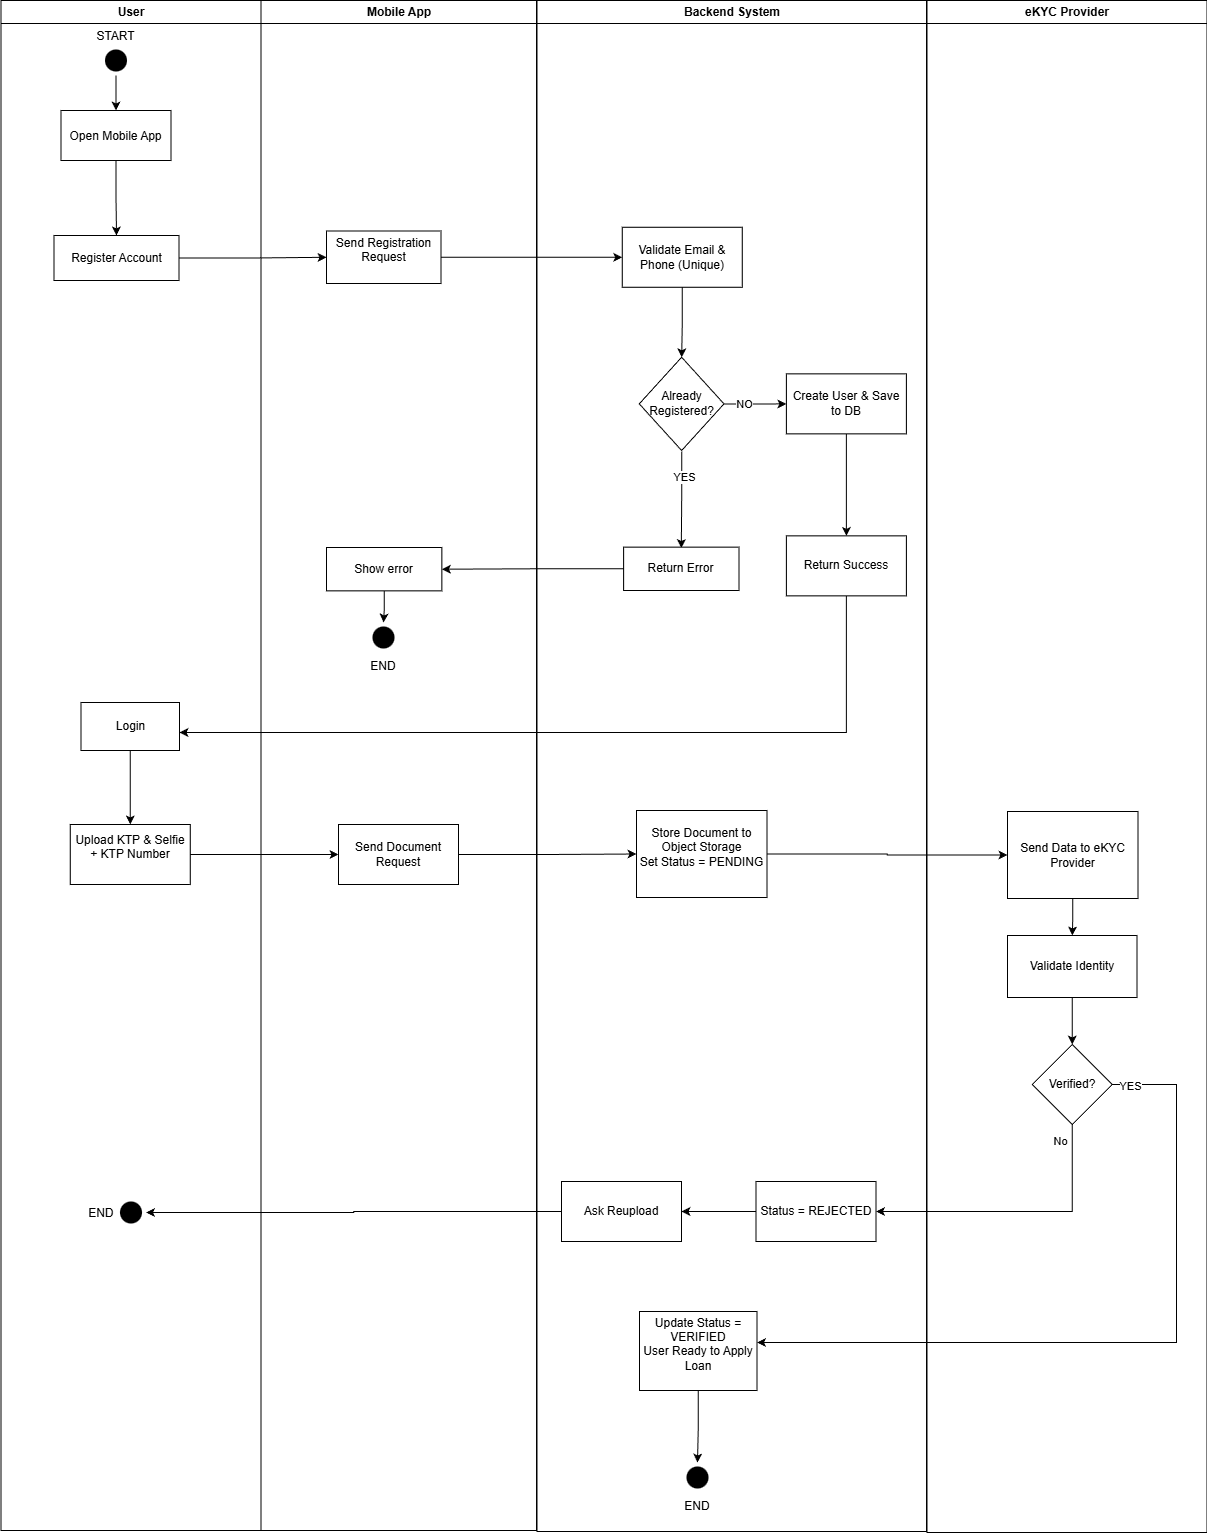

The diagram above was exported from draw.io. Its source (the exported page's mxGraphModel, read from the mxfile embedded in the PNG):
<mxGraphModel dx="1737" dy="937" grid="1" gridSize="10" guides="1" tooltips="1" connect="1" arrows="1" fold="1" page="1" pageScale="1" pageWidth="1169" pageHeight="826" background="none" math="0" shadow="0">
  <root>
    <mxCell id="0" />
    <mxCell id="1" parent="0" />
    <mxCell id="3" parent="1" style="swimlane;whiteSpace=wrap;startSize=23;" value="Mobile App" vertex="1">
      <mxGeometry height="1530" width="275.5" x="444.5" y="128" as="geometry" />
    </mxCell>
    <mxCell id="VnEEgtJdHmx8cF0DgctV-53" parent="3" style="whiteSpace=wrap;html=1;" value="&#10;Send Registration Request&#10;&#10;" vertex="1">
      <mxGeometry height="52.5" width="114.5" x="65.5" y="230.5" as="geometry" />
    </mxCell>
    <mxCell id="VnEEgtJdHmx8cF0DgctV-64" edge="1" parent="3" source="VnEEgtJdHmx8cF0DgctV-61" style="edgeStyle=orthogonalEdgeStyle;rounded=0;orthogonalLoop=1;jettySize=auto;html=1;" target="VnEEgtJdHmx8cF0DgctV-63" value="">
      <mxGeometry relative="1" as="geometry" />
    </mxCell>
    <mxCell id="VnEEgtJdHmx8cF0DgctV-61" parent="3" style="whiteSpace=wrap;html=1;" value="Show error" vertex="1">
      <mxGeometry height="43.37" width="115.37" x="65.5" y="547" as="geometry" />
    </mxCell>
    <mxCell id="VnEEgtJdHmx8cF0DgctV-63" parent="3" style="ellipse;shape=endState;fillColor=#000000;strokeColor=none;labelPosition=center;verticalLabelPosition=bottom;align=center;verticalAlign=top;" value="END" vertex="1">
      <mxGeometry height="30" width="30" x="107.5" y="622" as="geometry" />
    </mxCell>
    <mxCell id="VnEEgtJdHmx8cF0DgctV-77" parent="3" style="whiteSpace=wrap;html=1;" value="&lt;div&gt;Send Document Request&lt;/div&gt;" vertex="1">
      <mxGeometry height="60" width="120" x="77.5" y="824" as="geometry" />
    </mxCell>
    <mxCell id="4" parent="1" style="swimlane;whiteSpace=wrap;startSize=23;" value="Backend System" vertex="1">
      <mxGeometry height="1531" width="389.5" x="720.5" y="128" as="geometry">
        <mxRectangle height="30" width="130" x="724.5" y="128" as="alternateBounds" />
      </mxGeometry>
    </mxCell>
    <mxCell id="VnEEgtJdHmx8cF0DgctV-58" edge="1" parent="4" source="VnEEgtJdHmx8cF0DgctV-55" style="edgeStyle=orthogonalEdgeStyle;rounded=0;orthogonalLoop=1;jettySize=auto;html=1;" target="VnEEgtJdHmx8cF0DgctV-57" value="">
      <mxGeometry relative="1" as="geometry" />
    </mxCell>
    <mxCell id="VnEEgtJdHmx8cF0DgctV-55" parent="4" style="whiteSpace=wrap;html=1;" value="Validate Email &amp;amp; Phone (Unique)" vertex="1">
      <mxGeometry height="60" width="120" x="85.25" y="226.75" as="geometry" />
    </mxCell>
    <mxCell id="VnEEgtJdHmx8cF0DgctV-60" edge="1" parent="4" style="edgeStyle=orthogonalEdgeStyle;rounded=0;orthogonalLoop=1;jettySize=auto;html=1;align=right;labelPosition=left;verticalLabelPosition=middle;verticalAlign=middle;" value="">
      <mxGeometry relative="1" as="geometry">
        <mxPoint x="144.70000000000005" y="450.9174778761062" as="sourcePoint" />
        <mxPoint x="144.29999999999995" y="547.6300000000001" as="targetPoint" />
      </mxGeometry>
    </mxCell>
    <mxCell id="VnEEgtJdHmx8cF0DgctV-65" connectable="0" parent="VnEEgtJdHmx8cF0DgctV-60" style="edgeLabel;html=1;align=center;verticalAlign=middle;resizable=0;points=[];" value="YES" vertex="1">
      <mxGeometry relative="1" x="-0.4752" y="2" as="geometry">
        <mxPoint y="1" as="offset" />
      </mxGeometry>
    </mxCell>
    <mxCell id="VnEEgtJdHmx8cF0DgctV-67" edge="1" parent="4" source="VnEEgtJdHmx8cF0DgctV-57" style="edgeStyle=orthogonalEdgeStyle;rounded=0;orthogonalLoop=1;jettySize=auto;html=1;" target="VnEEgtJdHmx8cF0DgctV-66" value="">
      <mxGeometry relative="1" as="geometry" />
    </mxCell>
    <mxCell id="VnEEgtJdHmx8cF0DgctV-68" connectable="0" parent="VnEEgtJdHmx8cF0DgctV-67" style="edgeLabel;html=1;align=center;verticalAlign=middle;resizable=0;points=[];" value="NO" vertex="1">
      <mxGeometry relative="1" x="-0.3796" as="geometry">
        <mxPoint x="1" as="offset" />
      </mxGeometry>
    </mxCell>
    <mxCell id="VnEEgtJdHmx8cF0DgctV-57" parent="4" style="rhombus;whiteSpace=wrap;html=1;" value="Already Registered?" vertex="1">
      <mxGeometry height="93.25" width="84.75" x="102.25" y="356.75" as="geometry" />
    </mxCell>
    <mxCell id="VnEEgtJdHmx8cF0DgctV-59" parent="4" style="whiteSpace=wrap;html=1;" value="Return Error" vertex="1">
      <mxGeometry height="43.37" width="115.37" x="86.63" y="546.63" as="geometry" />
    </mxCell>
    <mxCell id="VnEEgtJdHmx8cF0DgctV-70" edge="1" parent="4" source="VnEEgtJdHmx8cF0DgctV-66" style="edgeStyle=orthogonalEdgeStyle;rounded=0;orthogonalLoop=1;jettySize=auto;html=1;" target="VnEEgtJdHmx8cF0DgctV-69" value="">
      <mxGeometry relative="1" as="geometry" />
    </mxCell>
    <mxCell id="VnEEgtJdHmx8cF0DgctV-66" parent="4" style="whiteSpace=wrap;html=1;" value="Create User &amp;amp; Save to DB" vertex="1">
      <mxGeometry height="60" width="120" x="249.375" y="373.375" as="geometry" />
    </mxCell>
    <mxCell id="VnEEgtJdHmx8cF0DgctV-69" parent="4" style="whiteSpace=wrap;html=1;" value="Return Success" vertex="1">
      <mxGeometry height="60" width="120" x="249.375" y="535.375" as="geometry" />
    </mxCell>
    <mxCell id="VnEEgtJdHmx8cF0DgctV-80" parent="4" style="whiteSpace=wrap;html=1;" value="&lt;div&gt;Store Document to Object Storage&lt;/div&gt;&lt;div&gt;Set Status = PENDING&lt;/div&gt;&lt;div&gt;&lt;br&gt;&lt;/div&gt;" vertex="1">
      <mxGeometry height="87" width="130.5" x="99.5" y="810" as="geometry" />
    </mxCell>
    <mxCell id="VnEEgtJdHmx8cF0DgctV-122" edge="1" parent="4" source="VnEEgtJdHmx8cF0DgctV-92" style="edgeStyle=orthogonalEdgeStyle;rounded=0;orthogonalLoop=1;jettySize=auto;html=1;" target="VnEEgtJdHmx8cF0DgctV-94" value="">
      <mxGeometry relative="1" as="geometry" />
    </mxCell>
    <mxCell id="VnEEgtJdHmx8cF0DgctV-92" parent="4" style="whiteSpace=wrap;html=1;" value="Status = REJECTED" vertex="1">
      <mxGeometry height="60" width="120" x="219" y="1181" as="geometry" />
    </mxCell>
    <mxCell id="VnEEgtJdHmx8cF0DgctV-94" parent="4" style="whiteSpace=wrap;html=1;" value="Ask Reupload" vertex="1">
      <mxGeometry height="60" width="120" x="24.5" y="1181" as="geometry" />
    </mxCell>
    <mxCell id="VnEEgtJdHmx8cF0DgctV-119" edge="1" parent="4" source="VnEEgtJdHmx8cF0DgctV-103" style="edgeStyle=orthogonalEdgeStyle;rounded=0;orthogonalLoop=1;jettySize=auto;html=1;" target="VnEEgtJdHmx8cF0DgctV-118" value="">
      <mxGeometry relative="1" as="geometry" />
    </mxCell>
    <mxCell id="VnEEgtJdHmx8cF0DgctV-103" parent="4" style="whiteSpace=wrap;html=1;" value="&lt;div&gt;Update Status = VERIFIED&lt;/div&gt;&lt;div&gt;User Ready to Apply Loan&lt;/div&gt;&lt;div&gt;&lt;br&gt;&lt;/div&gt;" vertex="1">
      <mxGeometry height="79" width="117.5" x="102.5" y="1311" as="geometry" />
    </mxCell>
    <mxCell id="VnEEgtJdHmx8cF0DgctV-118" parent="4" style="ellipse;shape=endState;fillColor=#000000;strokeColor=none;labelPosition=center;verticalLabelPosition=bottom;align=center;verticalAlign=top;" value="END" vertex="1">
      <mxGeometry height="30" width="30" x="145.5" y="1462" as="geometry" />
    </mxCell>
    <mxCell id="VnEEgtJdHmx8cF0DgctV-41" parent="1" style="swimlane;whiteSpace=wrap;startSize=23;" value="eKYC Provider" vertex="1">
      <mxGeometry height="1532" width="280" x="1110.5" y="128" as="geometry">
        <mxRectangle height="30" width="130" x="1005.5" y="128" as="alternateBounds" />
      </mxGeometry>
    </mxCell>
    <mxCell id="VnEEgtJdHmx8cF0DgctV-87" edge="1" parent="VnEEgtJdHmx8cF0DgctV-41" source="VnEEgtJdHmx8cF0DgctV-83" style="edgeStyle=orthogonalEdgeStyle;rounded=0;orthogonalLoop=1;jettySize=auto;html=1;" target="VnEEgtJdHmx8cF0DgctV-86" value="">
      <mxGeometry relative="1" as="geometry" />
    </mxCell>
    <mxCell id="VnEEgtJdHmx8cF0DgctV-83" parent="VnEEgtJdHmx8cF0DgctV-41" style="whiteSpace=wrap;html=1;" value="&lt;div&gt;Send Data to eKYC Provider&lt;/div&gt;" vertex="1">
      <mxGeometry height="87" width="130.5" x="80.5" y="811" as="geometry" />
    </mxCell>
    <mxCell id="VnEEgtJdHmx8cF0DgctV-89" edge="1" parent="VnEEgtJdHmx8cF0DgctV-41" source="VnEEgtJdHmx8cF0DgctV-86" style="edgeStyle=orthogonalEdgeStyle;rounded=0;orthogonalLoop=1;jettySize=auto;html=1;" target="VnEEgtJdHmx8cF0DgctV-88" value="">
      <mxGeometry relative="1" as="geometry" />
    </mxCell>
    <mxCell id="VnEEgtJdHmx8cF0DgctV-86" parent="VnEEgtJdHmx8cF0DgctV-41" style="whiteSpace=wrap;html=1;" value="&lt;div&gt;Validate Identity&lt;/div&gt;" vertex="1">
      <mxGeometry height="62" width="129.5" x="80.5" y="935" as="geometry" />
    </mxCell>
    <mxCell id="VnEEgtJdHmx8cF0DgctV-88" parent="VnEEgtJdHmx8cF0DgctV-41" style="rhombus;whiteSpace=wrap;html=1;" value="Verified?" vertex="1">
      <mxGeometry height="80" width="80" x="105.25" y="1044" as="geometry" />
    </mxCell>
    <mxCell id="VnEEgtJdHmx8cF0DgctV-56" edge="1" parent="1" source="VnEEgtJdHmx8cF0DgctV-53" style="edgeStyle=orthogonalEdgeStyle;rounded=0;orthogonalLoop=1;jettySize=auto;html=1;" target="VnEEgtJdHmx8cF0DgctV-55" value="">
      <mxGeometry relative="1" as="geometry" />
    </mxCell>
    <mxCell id="VnEEgtJdHmx8cF0DgctV-62" edge="1" parent="1" source="VnEEgtJdHmx8cF0DgctV-59" style="edgeStyle=orthogonalEdgeStyle;rounded=0;orthogonalLoop=1;jettySize=auto;html=1;" target="VnEEgtJdHmx8cF0DgctV-61" value="">
      <mxGeometry relative="1" as="geometry" />
    </mxCell>
    <mxCell id="VnEEgtJdHmx8cF0DgctV-72" edge="1" parent="1" source="VnEEgtJdHmx8cF0DgctV-69" style="edgeStyle=orthogonalEdgeStyle;rounded=0;orthogonalLoop=1;jettySize=auto;html=1;" target="VnEEgtJdHmx8cF0DgctV-71" value="">
      <mxGeometry relative="1" as="geometry">
        <Array as="points">
          <mxPoint x="1030" y="860" />
        </Array>
      </mxGeometry>
    </mxCell>
    <mxCell id="VnEEgtJdHmx8cF0DgctV-78" edge="1" parent="1" source="VnEEgtJdHmx8cF0DgctV-73" style="edgeStyle=orthogonalEdgeStyle;rounded=0;orthogonalLoop=1;jettySize=auto;html=1;" target="VnEEgtJdHmx8cF0DgctV-77" value="">
      <mxGeometry relative="1" as="geometry" />
    </mxCell>
    <mxCell id="VnEEgtJdHmx8cF0DgctV-73" parent="1" style="whiteSpace=wrap;html=1;" value="&lt;div&gt;Upload KTP &amp;amp; Selfie&lt;/div&gt;&lt;div&gt;+ KTP Number&lt;/div&gt;&lt;div&gt;&lt;br&gt;&lt;/div&gt;" vertex="1">
      <mxGeometry height="60" width="120" x="253.75" y="952" as="geometry" />
    </mxCell>
    <mxCell id="VnEEgtJdHmx8cF0DgctV-74" edge="1" parent="1" source="VnEEgtJdHmx8cF0DgctV-71" style="edgeStyle=orthogonalEdgeStyle;rounded=0;orthogonalLoop=1;jettySize=auto;html=1;" target="VnEEgtJdHmx8cF0DgctV-73" value="">
      <mxGeometry relative="1" as="geometry" />
    </mxCell>
    <mxCell id="VnEEgtJdHmx8cF0DgctV-81" edge="1" parent="1" source="VnEEgtJdHmx8cF0DgctV-77" style="edgeStyle=orthogonalEdgeStyle;rounded=0;orthogonalLoop=1;jettySize=auto;html=1;" target="VnEEgtJdHmx8cF0DgctV-80" value="">
      <mxGeometry relative="1" as="geometry" />
    </mxCell>
    <mxCell id="VnEEgtJdHmx8cF0DgctV-84" edge="1" parent="1" source="VnEEgtJdHmx8cF0DgctV-80" style="edgeStyle=orthogonalEdgeStyle;rounded=0;orthogonalLoop=1;jettySize=auto;html=1;" target="VnEEgtJdHmx8cF0DgctV-83" value="">
      <mxGeometry relative="1" as="geometry" />
    </mxCell>
    <mxCell id="VnEEgtJdHmx8cF0DgctV-101" edge="1" parent="1" source="VnEEgtJdHmx8cF0DgctV-94" style="edgeStyle=orthogonalEdgeStyle;rounded=0;orthogonalLoop=1;jettySize=auto;html=1;entryX=1;entryY=0.5;entryDx=0;entryDy=0;" target="VnEEgtJdHmx8cF0DgctV-100">
      <mxGeometry relative="1" as="geometry" />
    </mxCell>
    <mxCell id="VnEEgtJdHmx8cF0DgctV-104" edge="1" parent="1" source="VnEEgtJdHmx8cF0DgctV-88" style="edgeStyle=orthogonalEdgeStyle;rounded=0;orthogonalLoop=1;jettySize=auto;html=1;" target="VnEEgtJdHmx8cF0DgctV-103" value="">
      <mxGeometry relative="1" as="geometry">
        <Array as="points">
          <mxPoint x="1360" y="1212" />
          <mxPoint x="1360" y="1470" />
        </Array>
      </mxGeometry>
    </mxCell>
    <mxCell id="VnEEgtJdHmx8cF0DgctV-105" connectable="0" parent="VnEEgtJdHmx8cF0DgctV-104" style="edgeLabel;html=1;align=center;verticalAlign=middle;resizable=0;points=[];" value="YES" vertex="1">
      <mxGeometry relative="1" x="-0.9528" y="-1" as="geometry">
        <mxPoint as="offset" />
      </mxGeometry>
    </mxCell>
    <mxCell id="2" parent="1" style="swimlane;whiteSpace=wrap;labelPosition=center;verticalLabelPosition=middle;align=center;verticalAlign=middle;" value="User" vertex="1">
      <mxGeometry height="1530" width="260" x="184.5" y="128" as="geometry">
        <mxRectangle height="30" width="70" x="184.5" y="128" as="alternateBounds" />
      </mxGeometry>
    </mxCell>
    <mxCell id="VnEEgtJdHmx8cF0DgctV-50" edge="1" parent="2" source="5" style="edgeStyle=orthogonalEdgeStyle;rounded=0;orthogonalLoop=1;jettySize=auto;html=1;" target="7" value="">
      <mxGeometry relative="1" as="geometry" />
    </mxCell>
    <mxCell id="5" parent="2" style="ellipse;shape=startState;fillColor=#000000;strokeColor=none;labelPosition=center;verticalLabelPosition=top;align=center;verticalAlign=bottom;" value="START" vertex="1">
      <mxGeometry height="30" width="30" x="100" y="45" as="geometry" />
    </mxCell>
    <mxCell id="VnEEgtJdHmx8cF0DgctV-49" edge="1" parent="2" source="7" style="edgeStyle=orthogonalEdgeStyle;rounded=0;orthogonalLoop=1;jettySize=auto;html=1;" target="VnEEgtJdHmx8cF0DgctV-48" value="">
      <mxGeometry relative="1" as="geometry" />
    </mxCell>
    <mxCell id="7" parent="2" style="" value="Open Mobile App" vertex="1">
      <mxGeometry height="50" width="110" x="60" y="110" as="geometry" />
    </mxCell>
    <mxCell id="VnEEgtJdHmx8cF0DgctV-48" parent="2" style="whiteSpace=wrap;html=1;" value="Register Account" vertex="1">
      <mxGeometry height="45" width="125" x="53" y="235" as="geometry" />
    </mxCell>
    <mxCell id="VnEEgtJdHmx8cF0DgctV-71" parent="2" style="whiteSpace=wrap;html=1;" value="Login" vertex="1">
      <mxGeometry height="48" width="98.5" x="80" y="702" as="geometry" />
    </mxCell>
    <mxCell id="VnEEgtJdHmx8cF0DgctV-100" parent="2" style="ellipse;shape=endState;fillColor=#000000;strokeColor=none;labelPosition=left;verticalLabelPosition=middle;align=right;verticalAlign=middle;" value="END" vertex="1">
      <mxGeometry height="30" width="30" x="115" y="1197" as="geometry" />
    </mxCell>
    <mxCell id="VnEEgtJdHmx8cF0DgctV-54" edge="1" parent="1" source="VnEEgtJdHmx8cF0DgctV-48" style="edgeStyle=orthogonalEdgeStyle;rounded=0;orthogonalLoop=1;jettySize=auto;html=1;" target="VnEEgtJdHmx8cF0DgctV-53" value="">
      <mxGeometry relative="1" as="geometry" />
    </mxCell>
    <mxCell id="VnEEgtJdHmx8cF0DgctV-120" edge="1" parent="1" source="VnEEgtJdHmx8cF0DgctV-88" style="edgeStyle=orthogonalEdgeStyle;rounded=0;orthogonalLoop=1;jettySize=auto;html=1;entryX=1;entryY=0.5;entryDx=0;entryDy=0;" target="VnEEgtJdHmx8cF0DgctV-92">
      <mxGeometry relative="1" as="geometry">
        <Array as="points">
          <mxPoint x="1256" y="1339" />
        </Array>
      </mxGeometry>
    </mxCell>
    <mxCell id="VnEEgtJdHmx8cF0DgctV-121" connectable="0" parent="VnEEgtJdHmx8cF0DgctV-120" style="edgeLabel;html=1;align=center;verticalAlign=middle;resizable=0;points=[];" value="No" vertex="1">
      <mxGeometry relative="1" x="-0.6748" as="geometry">
        <mxPoint x="-12" y="-29" as="offset" />
      </mxGeometry>
    </mxCell>
  </root>
</mxGraphModel>